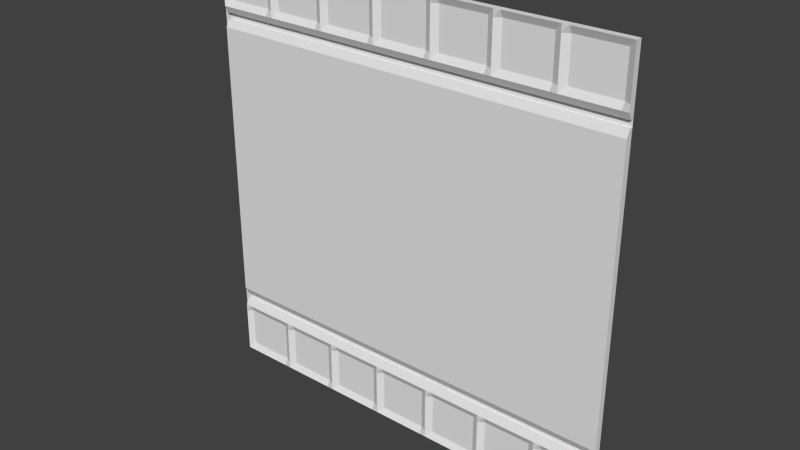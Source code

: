 # Source: flight1_1b.blend  (saved by Blender 2.76.0; exported with 4.5.12 LTS)
import bpy
from mathutils import Matrix  # noqa: F401  (used for matrix-valued properties, if any)

bpy.ops.wm.read_factory_settings(use_empty=True)
scene = bpy.context.scene
scene.name = 'Scene'

# ---- collections
col_collection_1 = bpy.data.collections.new('Collection 1'); scene.collection.children.link(col_collection_1)

# ---- materials (node trees are filled in below, after node groups)
mat_flight1_1 = bpy.data.materials.new('flight1_1')
mat_flight1_1.alpha_threshold = 0.0
mat_flight1_1.use_transparent_shadow = False
mat_flight1_1.roughness = 0.5

# ---- material node trees

# ---- world
world_world = bpy.data.worlds.new('World'); scene.world = world_world
world_world.color = (0.05088, 0.05088, 0.05088)
world_world.use_sun_shadow = False
world_world.sun_shadow_jitter_overblur = 0.0
world_world.cycles.sampling_method = 'MANUAL'
world_world.cycles.sample_map_resolution = 256

# ---- meshes
me_flight1_1_meshdata = bpy.data.meshes.new('flight1_1_meshdata')
me_flight1_1_meshdata.from_pydata([(1.28, 1.28, -1.28), (1.28, 1.28, -0.92), (-1.24, 1.28, -1.28), (-1.24, 1.28, -0.92), (1.28, 1.24, -1.28), (1.28, 1.26, -0.92), (-1.24, 1.26, -0.92), (-1.24, 1.24, -1.28), (1.28, 1.24, -0.96), (1.28, 1.26, -0.92), (-1.24, 1.24, -0.96), (-1.24, 1.26, -0.92), (1.28, 1.28, 0.8799), (1.28, 1.28, -0.88), (-1.24, 1.28, 0.8799), (-1.24, 1.28, -0.88), (1.28, 1.26, -0.88), (1.28, 1.26, 0.8799), (-1.24, 1.26, 0.8799), (-1.24, 1.26, -0.88), (1.28, 1.24, 0.8399), (1.28, 1.26, 0.8799), (-1.202, 1.24, 0.8399), (-1.24, 1.24, 0.8399), (-1.202, 1.26, 0.8799), (-1.24, 1.26, 0.8799), (-0.9179, 1.24, 0.8399), (-0.9179, 1.26, 0.8799), (1.242, 1.24, 0.8399), (1.242, 1.26, 0.8799), (0.9583, 1.24, 0.8399), (0.9583, 1.26, 0.8799), (0.9185, 1.24, 0.8399), (0.8787, 1.24, 0.8399), (0.9185, 1.26, 0.8799), (0.8787, 1.26, 0.8799), (-0.878, 1.24, 0.8399), (-0.878, 1.26, 0.8799), (-0.5579, 1.24, 0.8399), (-0.8381, 1.24, 0.8399), (-0.5579, 1.26, 0.8799), (-0.8381, 1.26, 0.8799), (-0.5175, 1.24, 0.8399), (-0.5175, 1.26, 0.8799), (0.1993, 1.24, 0.8399), (0.1604, 1.24, 0.8399), (0.1993, 1.26, 0.8799), (0.1604, 1.26, 0.8799), (0.5584, 1.24, 0.8399), (0.5195, 1.24, 0.8399), (0.5584, 1.26, 0.8799), (0.5195, 1.26, 0.8799), (-0.1598, 1.24, 0.8399), (-0.1987, 1.24, 0.8399), (-0.1598, 1.26, 0.8799), (-0.1987, 1.26, 0.8799), (-0.1209, 1.24, 0.8399), (-0.1209, 1.26, 0.8799), (0.2382, 1.24, 0.8399), (0.2382, 1.26, 0.8799), (0.5973, 1.24, 0.8399), (0.5973, 1.26, 0.8799), (-0.4771, 1.24, 0.8399), (-0.4771, 1.26, 0.8799), (1.28, 1.24, -0.84), (1.28, 1.24, 0.8399), (-1.24, 1.24, 0.8399), (-1.24, 1.24, -0.84), (-1.28, 1.28, -1.28), (1.28, 1.28, -1.28), (-1.28, 1.28, 1.28), (1.28, 1.28, 1.28), (-1.28, 1.28, 0.96), (1.28, 1.28, 0.96), (-1.28, 1.28, 0.8399), (1.28, 1.28, 0.8399), (-1.28, 1.28, -0.96), (1.28, 1.28, -0.96), (1.28, 1.28, -0.84), (-1.28, 1.28, -0.84), (1.28, 1.28, 0.8799), (1.28, 1.28, 0.9199), (-1.28, 1.28, 0.9199), (-1.28, 1.28, 0.8799), (-1.28, 1.28, -0.88), (-1.28, 1.28, -0.92), (1.28, 1.28, -0.92), (1.28, 1.28, -0.88), (-1.24, 1.28, -1.28), (-1.24, 1.28, 1.28), (-1.24, 1.28, 0.96), (-1.24, 1.28, 0.8399), (-1.24, 1.28, -0.96), (-1.24, 1.28, -0.84), (-1.24, 1.28, 0.8799), (-1.24, 1.28, 0.9199), (-1.24, 1.28, -0.92), (-1.24, 1.28, -0.88), (-1.202, 1.28, 1.28), (-1.202, 1.28, 0.8799), (-1.202, 1.28, 0.9199), (1.242, 1.28, 1.28), (1.242, 1.28, 0.8799), (1.242, 1.28, 0.9199), (0.9583, 1.28, 1.28), (0.9583, 1.28, 0.8799), (0.9583, 1.28, 0.9199), (0.8787, 1.28, 1.28), (0.8787, 1.28, 0.8799), (0.8787, 1.28, 0.9199), (-0.9179, 1.28, 1.28), (-0.9179, 1.28, 0.8799), (-0.9179, 1.28, 0.9199), (-0.8381, 1.28, 1.28), (-0.8381, 1.28, 0.8799), (-0.8381, 1.28, 0.9199), (-0.5579, 1.28, 1.28), (-0.5579, 1.28, 0.8799), (-0.5579, 1.28, 0.9199), (0.1604, 1.28, 1.28), (0.1604, 1.28, 0.8799), (0.1604, 1.28, 0.9199), (0.5195, 1.28, 1.28), (0.5195, 1.28, 0.8799), (0.5195, 1.28, 0.9199), (-0.1987, 1.28, 1.28), (-0.1987, 1.28, 0.8799), (-0.1987, 1.28, 0.9199), (-0.1209, 1.28, 1.28), (-0.1209, 1.28, 0.8799), (-0.1209, 1.28, 0.9199), (0.2382, 1.28, 1.28), (0.2382, 1.28, 0.8799), (0.2382, 1.28, 0.9199), (0.5973, 1.28, 1.28), (0.5973, 1.28, 0.8799), (0.5973, 1.28, 0.9199), (-0.4771, 1.28, 1.28), (-0.4771, 1.28, 0.8799), (-0.4771, 1.28, 0.9199), (1.28, 1.28, 1.239), (-1.28, 1.28, 1.239), (-1.24, 1.28, 1.239), (-1.28, 1.28, 0.9985), (1.28, 1.28, 0.9985), (-1.24, 1.28, 0.9985), (0.9185, 1.28, 1.28), (0.9185, 1.28, 0.8799), (0.9185, 1.28, 0.9199), (0.5584, 1.28, 1.28), (0.5584, 1.28, 0.8799), (0.5584, 1.28, 0.9199), (0.1993, 1.28, 1.28), (0.1993, 1.28, 0.8799), (0.1993, 1.28, 0.9199), (-0.1598, 1.28, 1.28), (-0.1598, 1.28, 0.8799), (-0.1598, 1.28, 0.9199), (-0.5175, 1.28, 1.28), (-0.5175, 1.28, 0.8799), (-0.5175, 1.28, 0.9199), (-0.878, 1.28, 1.28), (-0.878, 1.28, 0.8799), (-0.878, 1.28, 0.9199), (-1.28, 1.28, -1.001), (1.28, 1.28, -1.001), (-1.24, 1.28, -1.001), (-1.28, 1.28, -1.241), (1.28, 1.28, -1.241), (-1.24, 1.28, -1.241), (1.242, 1.24, -1.28), (1.28, 1.24, -1.28), (1.28, 1.24, 1.239), (1.28, 1.24, 1.28), (1.28, 1.26, 0.9199), (1.28, 1.24, 0.96), (1.28, 1.24, -0.84), (1.28, 1.24, 0.8399), (1.28, 1.24, -1.001), (1.28, 1.24, -0.96), (1.28, 1.26, -0.88), (1.28, 1.26, 0.8799), (1.28, 1.26, -0.92), (-1.202, 1.24, 1.28), (-1.24, 1.24, 1.28), (-1.202, 1.24, 0.96), (-1.24, 1.24, 0.96), (-1.24, 1.24, 0.8399), (-1.202, 1.24, -0.96), (-1.24, 1.24, -0.96), (-1.24, 1.24, -0.84), (-1.24, 1.26, 0.8799), (-1.202, 1.26, 0.9199), (-1.24, 1.26, 0.9199), (-1.24, 1.26, -0.92), (-1.24, 1.26, -0.88), (-1.24, 1.24, -1.001), (-1.24, 1.24, 1.239), (-1.24, 1.24, -1.28), (-1.202, 1.24, -1.28), (-0.9179, 1.24, 1.28), (-0.9179, 1.24, 0.96), (-0.9179, 1.24, -0.96), (-0.9179, 1.26, 0.9199), (-1.202, 1.26, -1.001), (-1.202, 1.26, 1.239), (0.9583, 1.24, -1.28), (1.242, 1.24, 1.28), (1.242, 1.24, 0.96), (1.242, 1.24, -0.96), (1.242, 1.26, 0.9199), (1.242, 1.26, -1.001), (1.242, 1.26, 1.239), (0.9583, 1.24, 1.28), (0.9583, 1.24, 0.96), (0.9583, 1.24, -0.96), (0.9583, 1.26, 0.9199), (0.9185, 1.24, -1.28), (0.9583, 1.26, 1.239), (0.9583, 1.26, -1.001), (0.9185, 1.24, 1.28), (0.8787, 1.24, 1.28), (0.9185, 1.24, 0.96), (0.8787, 1.24, 0.96), (0.9185, 1.24, -0.96), (0.8787, 1.24, -0.96), (0.9185, 1.26, 0.9199), (0.8787, 1.26, 0.9199), (0.5973, 1.24, -1.28), (0.8787, 1.24, -1.28), (0.8787, 1.26, -1.001), (0.8787, 1.26, 1.239), (-0.878, 1.24, 1.28), (-0.878, 1.24, 0.96), (-0.878, 1.24, -0.96), (-0.878, 1.26, 0.9199), (-0.9179, 1.24, -1.28), (-0.9179, 1.26, 1.239), (-0.9179, 1.26, -1.001), (-0.878, 1.24, -1.28), (-0.8381, 1.24, -1.28), (-0.5579, 1.24, 1.28), (-0.8381, 1.24, 1.28), (-0.5579, 1.24, 0.96), (-0.8381, 1.24, 0.96), (-0.5579, 1.24, -0.96), (-0.8381, 1.24, -0.96), (-0.5579, 1.26, 0.9199), (-0.8381, 1.26, 0.9199), (-0.8381, 1.26, 1.239), (-0.8381, 1.26, -1.001), (-0.5579, 1.24, -1.28), (-0.5175, 1.24, 1.28), (-0.5175, 1.24, 0.96), (-0.5175, 1.24, -0.96), (-0.5175, 1.26, 0.9199), (-0.5579, 1.26, 1.239), (-0.5579, 1.26, -1.001), (-0.1209, 1.24, -1.28), (0.1604, 1.24, -1.28), (0.1993, 1.24, 1.28), (0.1604, 1.24, 1.28), (0.1993, 1.24, 0.96), (0.1604, 1.24, 0.96), (0.1993, 1.24, -0.96), (0.1604, 1.24, -0.96), (0.1993, 1.26, 0.9199), (0.1604, 1.26, 0.9199), (0.1604, 1.26, 1.239), (0.1604, 1.26, -1.001), (0.2382, 1.24, -1.28), (0.5195, 1.24, -1.28), (0.5584, 1.24, 1.28), (0.5195, 1.24, 1.28), (0.5584, 1.24, 0.96), (0.5195, 1.24, 0.96), (0.5584, 1.24, -0.96), (0.5195, 1.24, -0.96), (0.5584, 1.26, 0.9199), (0.5195, 1.26, 0.9199), (0.5195, 1.26, 1.239), (0.5195, 1.26, -1.001), (-0.1598, 1.24, 1.28), (-0.1987, 1.24, 1.28), (-0.1598, 1.24, 0.96), (-0.1987, 1.24, 0.96), (-0.1598, 1.24, -0.96), (-0.1987, 1.24, -0.96), (-0.1598, 1.26, 0.9199), (-0.1987, 1.26, 0.9199), (-0.4771, 1.24, -1.28), (-0.1987, 1.24, -1.28), (-0.1987, 1.26, -1.001), (-0.1987, 1.26, 1.239), (-0.1598, 1.24, -1.28), (-0.1209, 1.24, 1.28), (-0.1209, 1.24, 0.96), (-0.1209, 1.24, -0.96), (-0.1209, 1.26, 0.9199), (-0.1209, 1.26, -1.001), (-0.1209, 1.26, 1.239), (0.2382, 1.24, 1.28), (0.2382, 1.24, 0.96), (0.2382, 1.24, -0.96), (0.2382, 1.26, 0.9199), (0.1993, 1.24, -1.28), (0.2382, 1.26, -1.001), (0.2382, 1.26, 1.239), (0.5584, 1.24, -1.28), (0.5973, 1.24, 1.28), (0.5973, 1.24, 0.96), (0.5973, 1.24, -0.96), (0.5973, 1.26, 0.9199), (0.5973, 1.26, 1.239), (0.5973, 1.26, -1.001), (-0.4771, 1.24, 1.28), (-0.4771, 1.24, 0.96), (-0.4771, 1.24, -0.96), (-0.4771, 1.26, 0.9199), (-0.5175, 1.24, -1.28), (-0.4771, 1.26, 1.239), (-0.4771, 1.26, -1.001), (1.28, 1.24, 0.9985), (-1.24, 1.24, 0.9985), (-1.202, 1.26, 0.9985), (1.242, 1.26, 0.9985), (0.9583, 1.26, 0.9985), (0.8787, 1.26, 0.9985), (-0.9179, 1.26, 0.9985), (-0.8381, 1.26, 0.9985), (-0.5579, 1.26, 0.9985), (0.1604, 1.26, 0.9985), (0.5195, 1.26, 0.9985), (-0.1987, 1.26, 0.9985), (-0.1209, 1.26, 0.9985), (0.2382, 1.26, 0.9985), (0.5973, 1.26, 0.9985), (-0.4771, 1.26, 0.9985), (-0.5175, 1.24, 1.239), (0.5584, 1.24, 1.239), (0.1993, 1.24, 1.239), (-0.1598, 1.24, 1.239), (-0.878, 1.24, 1.239), (0.9185, 1.24, 1.239), (0.9185, 1.24, 0.9985), (-0.878, 1.24, 0.9985), (-0.1598, 1.24, 0.9985), (0.1993, 1.24, 0.9985), (0.5584, 1.24, 0.9985), (-0.5175, 1.24, 0.9985), (0.9185, 1.24, -1.001), (0.5584, 1.24, -1.001), (0.1993, 1.24, -1.001), (-0.1598, 1.24, -1.001), (-0.5175, 1.24, -1.001), (-0.878, 1.24, -1.001), (1.28, 1.24, -1.241), (-1.24, 1.24, -1.241), (-1.202, 1.26, -1.241), (1.242, 1.26, -1.241), (0.9583, 1.26, -1.241), (0.8787, 1.26, -1.241), (-0.9179, 1.26, -1.241), (-0.8381, 1.26, -1.241), (-0.5579, 1.26, -1.241), (0.1604, 1.26, -1.241), (0.5195, 1.26, -1.241), (-0.1987, 1.26, -1.241), (-0.1209, 1.26, -1.241), (0.2382, 1.26, -1.241), (0.5973, 1.26, -1.241), (-0.4771, 1.26, -1.241), (0.9185, 1.24, -1.241), (0.5584, 1.24, -1.241), (0.1993, 1.24, -1.241), (-0.1598, 1.24, -1.241), (-0.5175, 1.24, -1.241), (-0.878, 1.24, -1.241)], [], [(3, 6, 5), (9, 11, 10), (13, 16, 15), (16, 19, 15), (28, 20, 21, 29, 31, 34, 35, 61, 50, 51, 59, 46, 47, 57, 54, 55, 63, 43, 40, 41, 37, 27, 24, 25, 23, 22, 26, 36, 39, 38, 42, 62, 53, 52, 56, 45, 44, 58, 49, 48, 60, 33, 32, 30), (76, 92, 96, 85), (136, 109, 148, 106, 103, 81, 174, 210, 216, 226, 227, 312, 278, 279, 304, 266, 267, 298, 288, 289, 318, 255, 247, 248, 235, 203, 192, 193, 95, 100, 112, 163, 115, 118, 160, 139, 127, 157, 130, 121, 154, 133, 124, 151), (74, 91, 94, 83), (84, 97, 93, 79), (164, 166, 92, 76), (79, 93, 91, 74), (82, 95, 90, 72), (141, 142, 89, 70), (77, 86, 182, 179), (75, 80, 181, 177), (143, 145, 142, 141), (87, 78, 176, 180), (72, 90, 145, 143), (165, 77, 179, 178), (78, 75, 177, 176), (142, 145, 323, 197), (81, 73, 175, 174), (166, 169, 357, 196), (144, 140, 172, 322), (168, 165, 178, 356), (140, 71, 173, 172), (169, 88, 198, 357), (69, 168, 356, 171), (89, 142, 197, 184), (90, 95, 193, 186), (91, 93, 190, 187), (92, 166, 196, 189), (93, 97, 195, 190), (94, 91, 187, 191), (145, 90, 186, 323), (96, 92, 189, 194), (73, 144, 322, 175), (86, 87, 97, 84, 85, 96), (167, 169, 166, 164), (161, 110, 98, 89, 184, 183, 200, 232, 242, 241, 252, 315, 283, 282, 295, 261, 260, 301, 273, 272, 309, 221, 220, 213, 207, 173, 71, 101, 104, 146, 107, 134, 149, 122, 131, 152, 119, 128, 155, 125, 137, 158, 116, 113), (68, 88, 169, 167), (212, 172, 173, 207), (210, 174, 175, 208), (211, 178, 179, 209), (196, 204, 188, 189), (193, 192, 185, 186), (197, 205, 183, 184), (219, 211, 209, 215), (216, 210, 208, 214), (218, 212, 207, 213), (343, 218, 213, 220), (226, 216, 214, 222), (350, 219, 215, 224), (195, 180, 190), (314, 230, 225, 311), (312, 227, 223, 310), (313, 231, 221, 309), (205, 237, 200, 183), (192, 203, 201, 185), (204, 238, 202, 188), (342, 249, 242, 232), (235, 248, 244, 233), (355, 250, 246, 234), (249, 256, 241, 242), (248, 247, 243, 244), (250, 257, 245, 246), (300, 268, 261, 295), (298, 267, 263, 296), (299, 269, 265, 297), (307, 280, 273, 301), (304, 279, 275, 302), (306, 281, 277, 303), (321, 292, 287, 317), (318, 289, 285, 316), (320, 293, 283, 315), (353, 299, 297, 286), (288, 298, 296, 284), (341, 300, 295, 282), (352, 306, 303, 264), (266, 304, 302, 262), (340, 307, 301, 260), (339, 313, 309, 272), (278, 312, 310, 274), (351, 314, 311, 276), (338, 320, 315, 252), (255, 318, 316, 253), (354, 321, 317, 254), (349, 337, 320, 338), (348, 336, 313, 339), (347, 335, 307, 340), (346, 334, 300, 341), (337, 333, 293, 320), (335, 332, 280, 307), (334, 331, 268, 300), (329, 330, 256, 249), (345, 329, 249, 342), (324, 328, 237, 205), (336, 327, 231, 313), (344, 326, 218, 343), (326, 325, 212, 218), (323, 324, 205, 197), (325, 322, 172, 212), (208, 175, 322, 325), (186, 185, 324, 323), (214, 208, 325, 326), (222, 214, 326, 344), (310, 223, 327, 336), (185, 201, 328, 324), (233, 244, 329, 345), (244, 243, 330, 329), (296, 263, 331, 334), (302, 275, 332, 335), (316, 285, 333, 337), (284, 296, 334, 346), (262, 302, 335, 347), (274, 310, 336, 348), (253, 316, 337, 349), (223, 222, 344, 327), (327, 344, 343, 231), (180, 176, 190), (230, 350, 224, 225), (227, 226, 222, 223), (231, 343, 220, 221), (275, 274, 348, 332), (332, 348, 339, 280), (281, 351, 276, 277), (279, 278, 274, 275), (280, 339, 272, 273), (263, 262, 347, 331), (331, 347, 340, 268), (268, 340, 260, 261), (267, 266, 262, 263), (269, 352, 264, 265), (285, 284, 346, 333), (333, 346, 341, 293), (293, 341, 282, 283), (289, 288, 284, 285), (292, 353, 286, 287), (243, 253, 349, 330), (330, 349, 338, 256), (257, 354, 254, 245), (247, 255, 253, 243), (256, 338, 252, 241), (201, 233, 345, 328), (328, 345, 342, 237), (238, 355, 234, 202), (203, 235, 233, 201), (237, 342, 232, 200), (362, 377, 355, 238), (364, 376, 354, 257), (367, 375, 353, 292), (365, 374, 352, 269), (366, 373, 351, 281), (361, 372, 350, 230), (376, 371, 321, 354), (373, 370, 314, 351), (374, 369, 306, 352), (375, 368, 299, 353), (371, 367, 292, 321), (369, 366, 281, 306), (368, 365, 269, 299), (363, 364, 257, 250), (377, 363, 250, 355), (358, 362, 238, 204), (370, 361, 230, 314), (372, 360, 219, 350), (360, 359, 211, 219), (357, 358, 204, 196), (359, 356, 178, 211), (170, 171, 356, 359), (198, 199, 358, 357), (206, 170, 359, 360), (217, 206, 360, 372), (228, 229, 361, 370), (199, 236, 362, 358), (239, 240, 363, 377), (240, 251, 364, 363), (258, 259, 365, 368), (270, 271, 366, 369), (290, 291, 367, 371), (294, 258, 368, 375), (305, 270, 369, 374), (308, 228, 370, 373), (319, 290, 371, 376), (229, 217, 372, 361), (271, 308, 373, 366), (259, 305, 374, 365), (291, 294, 375, 367), (251, 319, 376, 364), (236, 239, 377, 362), (67, 64, 65), (66, 67, 65), (18, 17, 12), (14, 18, 12), (102, 80, 81, 103, 106, 148, 109, 136, 151, 124, 133, 154, 121, 130, 157, 127, 139, 160, 118, 115, 163, 112, 100, 95, 82, 83, 94, 99, 111, 162, 114, 117, 159, 138, 126, 156, 129, 120, 153, 132, 123, 150, 135, 108, 147, 105), (4, 7, 0), (1, 3, 5), (8, 9, 10), (7, 2, 0)])
_uv = me_flight1_1_meshdata.uv_layers.new(name='UVMap')
_uv.uv.foreach_set('vector', [0.01566, 0.1406, 0.01566, 0.1406, 1.0, 0.1406, 1.0, 0.1406, 0.01566, 0.1406, 0.01566, 0.125, 1.0, 0.1562, 1.0, 0.1562, 0.01566, 0.1562, 1.0, 0.1562, 0.01566, 0.1562, 0.01566, 0.1562, 0.985, 0.8281, 1.0, 0.8281, 1.0, 0.8437, 0.985, 0.8437, 0.8743, 0.8437, 0.8588, 0.8437, 0.8432, 0.8437, 0.7333, 0.8437, 0.7181, 0.8437, 0.7029, 0.8437, 0.5931, 0.8437, 0.5779, 0.8437, 0.5627, 0.8437, 0.4528, 0.8437, 0.4376, 0.8437, 0.4224, 0.8437, 0.3136, 0.8437, 0.2979, 0.8437, 0.2821, 0.8437, 0.1726, 0.8437, 0.157, 0.8437, 0.1415, 0.8437, 0.03065, 0.8437, 0.01566, 0.8437, 0.01566, 0.8281, 0.03065, 0.8281, 0.1415, 0.8281, 0.157, 0.8281, 0.1726, 0.8281, 0.2821, 0.8281, 0.2979, 0.8281, 0.3136, 0.8281, 0.4224, 0.8281, 0.4376, 0.8281, 0.4528, 0.8281, 0.5627, 0.8281, 0.5779, 0.8281, 0.593, 0.8281, 0.7029, 0.8281, 0.7181, 0.8281, 0.7333, 0.8281, 0.8432, 0.8281, 0.8588, 0.8281, 0.8743, 0.8281, 0.0, 0.125, 0.01566, 0.125, 0.01566, 0.1406, 0.0, 0.1406, 0.7333, 0.8594, 0.8432, 0.8594, 0.8588, 0.8594, 0.8743, 0.8594, 0.985, 0.8594, 1.0, 0.8594, 1.0, 0.8594, 0.985, 0.8594, 0.8743, 0.8594, 0.8588, 0.8594, 0.8432, 0.8594, 0.7333, 0.8594, 0.7181, 0.8594, 0.7029, 0.8594, 0.5931, 0.8594, 0.5779, 0.8594, 0.5627, 0.8594, 0.4528, 0.8594, 0.4376, 0.8594, 0.4224, 0.8594, 0.3136, 0.8594, 0.2979, 0.8594, 0.2821, 0.8594, 0.1726, 0.8594, 0.157, 0.8594, 0.1415, 0.8594, 0.03065, 0.8594, 0.01566, 0.8594, 0.01566, 0.8594, 0.03065, 0.8594, 0.1415, 0.8594, 0.157, 0.8594, 0.1726, 0.8594, 0.2821, 0.8594, 0.2979, 0.8594, 0.3136, 0.8594, 0.4224, 0.8594, 0.4376, 0.8594, 0.4528, 0.8594, 0.5627, 0.8594, 0.5779, 0.8594, 0.5931, 0.8594, 0.7029, 0.8594, 0.7181, 0.8594, 0.0, 0.8281, 0.01566, 0.8281, 0.01566, 0.8437, 0.0, 0.8437, 0.0, 0.1562, 0.01566, 0.1562, 0.01566, 0.1719, 0.0, 0.1719, 0.0, 0.109, 0.01566, 0.109, 0.01566, 0.125, 0.0, 0.125, 0.0, 0.1719, 0.01566, 0.1719, 0.01566, 0.8281, 0.0, 0.8281, 0.0, 0.8594, 0.01566, 0.8594, 0.01566, 0.875, 0.0, 0.875, 0.0, 0.9838, 0.01566, 0.9838, 0.01566, 1.0, 0.0, 1.0, 0.0, 0.0, 0.0, 0.0, 0.0, 0.0, 0.0, 0.0, 0.0, 0.0, 0.0, 0.0, 0.0, 0.0, 0.0, 0.0, 0.0, 0.89, 0.01566, 0.89, 0.01566, 0.9838, 0.0, 0.9838, 0.0, 0.0, 0.0, 0.0, 0.0, 0.0, 0.0, 0.0, 0.0, 0.875, 0.01566, 0.875, 0.01566, 0.89, 0.0, 0.89, 0.0, 0.0, 0.0, 0.0, 0.0, 0.0, 0.0, 0.0, 0.0, 0.0, 0.0, 0.0, 0.0, 0.0, 0.0, 0.0, 0.01566, 0.9838, 0.01566, 0.89, 0.01566, 0.89, 0.01566, 0.9838, 0.0, 0.0, 0.0, 0.0, 0.0, 0.0, 0.0, 0.0, 0.01566, 0.109, 0.01566, 0.01522, 0.01566, 0.01522, 0.01566, 0.109, 0.0, 0.0, 0.0, 0.0, 0.0, 0.0, 0.0, 0.0, 0.0, 0.0, 0.0, 0.0, 0.0, 0.0, 0.0, 0.0, 0.0, 0.0, 0.0, 0.0, 0.0, 0.0, 0.0, 0.0, 0.01566, 0.01522, 0.01566, 0.0, 0.01566, 0.0, 0.01566, 0.01522, 0.0, 0.0, 0.0, 0.0, 0.0, 0.0, 0.0, 0.0, 0.01566, 1.0, 0.01566, 0.9838, 0.01566, 0.9838, 0.01566, 1.0, 0.01566, 0.875, 0.01566, 0.8594, 0.01566, 0.8594, 0.01566, 0.875, 0.01371, 0.8281, 0.01371, 0.1719, 0.01371, 0.1719, 0.01371, 0.8281, 0.01566, 0.125, 0.01566, 0.109, 0.01566, 0.109, 0.01566, 0.125, 0.01566, 0.1719, 0.01566, 0.1562, 0.01566, 0.1562, 0.01566, 0.1719, 0.01566, 0.8437, 0.01566, 0.8281, 0.01566, 0.8281, 0.01566, 0.8437, 0.01566, 0.89, 0.01566, 0.875, 0.01566, 0.875, 0.01566, 0.89, 0.01566, 0.1406, 0.01566, 0.125, 0.01566, 0.125, 0.01566, 0.1406, 0.0, 0.0, 0.0, 0.0, 0.0, 0.0, 0.0, 0.0, 1.0, 0.1406, 1.0, 0.1562, 0.01566, 0.1562, 0.0, 0.1562, 0.0, 0.1406, 0.01566, 0.1406, 0.0, 0.01522, 0.01566, 0.01522, 0.01566, 0.109, 0.0, 0.109, 0.0, 0.0, 0.0, 0.0, 0.0, 0.0, 0.0, 0.0, 0.0, 0.0, 0.0, 0.0, 0.0, 0.0, 0.0, 0.0, 0.0, 0.0, 0.0, 0.0, 0.0, 0.0, 0.0, 0.0, 0.0, 0.0, 0.0, 0.0, 0.0, 0.0, 0.0, 0.0, 0.0, 0.0, 0.0, 0.0, 0.0, 0.0, 0.0, 0.0, 0.0, 0.0, 0.0, 0.0, 0.0, 0.0, 0.0, 0.0, 0.0, 0.0, 0.0, 0.0, 0.0, 0.0, 0.0, 0.0, 0.0, 0.0, 0.0, 0.0, 0.0, 0.0, 0.0, 0.0, 0.0, 0.0, 0.0, 0.0, 0.0, 0.0, 0.0, 0.0, 0.0, 0.0, 0.0, 0.0, 0.0, 0.0, 0.0, 0.0, 0.0, 0.0, 0.0, 0.0, 0.0, 0.0, 0.0, 0.0, 0.0, 0.0, 0.01566, 0.0, 0.01566, 0.01522, 0.0, 0.01522, 0.985, 0.9838, 1.0, 0.9838, 1.0, 1.0, 0.985, 1.0, 0.985, 0.8594, 1.0, 0.8594, 1.0, 0.875, 0.985, 0.875, 0.985, 0.109, 1.0, 0.109, 1.0, 0.125, 0.985, 0.125, 0.01566, 0.109, 0.03065, 0.109, 0.03065, 0.125, 0.01566, 0.125, 0.01566, 0.8594, 0.03065, 0.8594, 0.03065, 0.875, 0.01566, 0.875, 0.01566, 0.9838, 0.03065, 0.9838, 0.03065, 1.0, 0.01566, 1.0, 0.8743, 0.109, 0.985, 0.109, 0.985, 0.125, 0.8743, 0.125, 0.8743, 0.8594, 0.985, 0.8594, 0.985, 0.875, 0.8743, 0.875, 0.8743, 0.9838, 0.985, 0.9838, 0.985, 1.0, 0.8743, 1.0, 0.8588, 0.9838, 0.8743, 0.9838, 0.8743, 1.0, 0.8588, 1.0, 0.8588, 0.8594, 0.8743, 0.8594, 0.8743, 0.875, 0.8588, 0.875, 0.8588, 0.109, 0.8743, 0.109, 0.8743, 0.125, 0.8588, 0.125, 0.01566, 0.1562, 1.0, 0.1562, 0.01566, 0.1719, 0.7333, 0.109, 0.8432, 0.109, 0.8432, 0.125, 0.7333, 0.125, 0.7333, 0.8594, 0.8432, 0.8594, 0.8432, 0.875, 0.7333, 0.875, 0.7333, 0.9838, 0.8432, 0.9838, 0.8432, 1.0, 0.7333, 1.0, 0.03065, 0.9838, 0.1415, 0.9838, 0.1415, 1.0, 0.03065, 1.0, 0.03065, 0.8594, 0.1415, 0.8594, 0.1415, 0.875, 0.03065, 0.875, 0.03065, 0.109, 0.1415, 0.109, 0.1415, 0.125, 0.03065, 0.125, 0.157, 0.9838, 0.1726, 0.9838, 0.1726, 1.0, 0.157, 1.0, 0.157, 0.8594, 0.1726, 0.8594, 0.1726, 0.875, 0.157, 0.875, 0.157, 0.109, 0.1726, 0.109, 0.1726, 0.125, 0.157, 0.125, 0.1726, 0.9838, 0.2821, 0.9838, 0.2821, 1.0, 0.1726, 1.0, 0.1726, 0.8594, 0.2821, 0.8594, 0.2821, 0.875, 0.1726, 0.875, 0.1726, 0.109, 0.2821, 0.109, 0.2821, 0.125, 0.1726, 0.125, 0.4528, 0.9838, 0.5627, 0.9838, 0.5627, 1.0, 0.4528, 1.0, 0.4528, 0.8594, 0.5627, 0.8594, 0.5627, 0.875, 0.4528, 0.875, 0.4528, 0.109, 0.5627, 0.109, 0.5627, 0.125, 0.4528, 0.125, 0.5931, 0.9838, 0.7029, 0.9838, 0.7029, 1.0, 0.5931, 1.0, 0.5931, 0.8594, 0.7029, 0.8594, 0.7029, 0.875, 0.5931, 0.875, 0.593, 0.109, 0.7029, 0.109, 0.7029, 0.125, 0.5931, 0.125, 0.3136, 0.109, 0.4224, 0.109, 0.4224, 0.125, 0.3136, 0.125, 0.3136, 0.8594, 0.4224, 0.8594, 0.4224, 0.875, 0.3136, 0.875, 0.3136, 0.9838, 0.4224, 0.9838, 0.4224, 1.0, 0.3136, 1.0, 0.4376, 0.109, 0.4528, 0.109, 0.4528, 0.125, 0.4376, 0.125, 0.4376, 0.8594, 0.4528, 0.8594, 0.4528, 0.875, 0.4376, 0.875, 0.4376, 0.9838, 0.4528, 0.9838, 0.4528, 1.0, 0.4376, 1.0, 0.5779, 0.109, 0.593, 0.109, 0.5931, 0.125, 0.5779, 0.125, 0.5779, 0.8594, 0.5931, 0.8594, 0.5931, 0.875, 0.5779, 0.875, 0.5779, 0.9838, 0.5931, 0.9838, 0.5931, 1.0, 0.5779, 1.0, 0.7181, 0.9838, 0.7333, 0.9838, 0.7333, 1.0, 0.7181, 1.0, 0.7181, 0.8594, 0.7333, 0.8594, 0.7333, 0.875, 0.7181, 0.875, 0.7181, 0.109, 0.7333, 0.109, 0.7333, 0.125, 0.7181, 0.125, 0.2979, 0.9838, 0.3136, 0.9838, 0.3136, 1.0, 0.2979, 1.0, 0.2979, 0.8594, 0.3136, 0.8594, 0.3136, 0.875, 0.2979, 0.875, 0.2979, 0.109, 0.3136, 0.109, 0.3136, 0.125, 0.2979, 0.125, 0.2979, 0.89, 0.3136, 0.89, 0.3136, 0.9838, 0.2979, 0.9838, 0.7181, 0.89, 0.7333, 0.89, 0.7333, 0.9838, 0.7181, 0.9838, 0.5779, 0.89, 0.5931, 0.89, 0.5931, 0.9838, 0.5779, 0.9838, 0.4376, 0.89, 0.4528, 0.89, 0.4528, 0.9838, 0.4376, 0.9838, 0.3136, 0.89, 0.4224, 0.89, 0.4224, 0.9838, 0.3136, 0.9838, 0.5931, 0.89, 0.7029, 0.89, 0.7029, 0.9838, 0.5931, 0.9838, 0.4528, 0.89, 0.5627, 0.89, 0.5627, 0.9838, 0.4528, 0.9838, 0.1726, 0.89, 0.2821, 0.89, 0.2821, 0.9838, 0.1726, 0.9838, 0.157, 0.89, 0.1726, 0.89, 0.1726, 0.9838, 0.157, 0.9838, 0.03065, 0.89, 0.1415, 0.89, 0.1415, 0.9838, 0.03065, 0.9838, 0.7333, 0.89, 0.8432, 0.89, 0.8432, 0.9838, 0.7333, 0.9838, 0.8588, 0.89, 0.8743, 0.89, 0.8743, 0.9838, 0.8588, 0.9838, 0.8743, 0.89, 0.985, 0.89, 0.985, 0.9838, 0.8743, 0.9838, 0.01566, 0.89, 0.03065, 0.89, 0.03065, 0.9838, 0.01566, 0.9838, 0.985, 0.89, 1.0, 0.89, 1.0, 0.9838, 0.985, 0.9838, 0.985, 0.875, 1.0, 0.875, 1.0, 0.89, 0.985, 0.89, 0.01566, 0.875, 0.03065, 0.875, 0.03065, 0.89, 0.01566, 0.89, 0.8743, 0.875, 0.985, 0.875, 0.985, 0.89, 0.8743, 0.89, 0.8588, 0.875, 0.8743, 0.875, 0.8743, 0.89, 0.8588, 0.89, 0.7333, 0.875, 0.8432, 0.875, 0.8432, 0.89, 0.7333, 0.89, 0.03065, 0.875, 0.1415, 0.875, 0.1415, 0.89, 0.03065, 0.89, 0.157, 0.875, 0.1726, 0.875, 0.1726, 0.89, 0.157, 0.89, 0.1726, 0.875, 0.2821, 0.875, 0.2821, 0.89, 0.1726, 0.89, 0.4528, 0.875, 0.5627, 0.875, 0.5627, 0.89, 0.4528, 0.89, 0.5931, 0.875, 0.7029, 0.875, 0.7029, 0.89, 0.5931, 0.89, 0.3136, 0.875, 0.4224, 0.875, 0.4224, 0.89, 0.3136, 0.89, 0.4376, 0.875, 0.4528, 0.875, 0.4528, 0.89, 0.4376, 0.89, 0.5779, 0.875, 0.5931, 0.875, 0.5931, 0.89, 0.5779, 0.89, 0.7181, 0.875, 0.7333, 0.875, 0.7333, 0.89, 0.7181, 0.89, 0.2979, 0.875, 0.3136, 0.875, 0.3136, 0.89, 0.2979, 0.89, 0.8432, 0.875, 0.8588, 0.875, 0.8588, 0.89, 0.8432, 0.89, 0.8432, 0.89, 0.8588, 0.89, 0.8588, 0.9838, 0.8432, 0.9838, 1.0, 0.1562, 1.0, 0.1719, 0.01566, 0.1719, 0.8432, 0.109, 0.8588, 0.109, 0.8588, 0.125, 0.8432, 0.125, 0.8432, 0.8594, 0.8588, 0.8594, 0.8588, 0.875, 0.8432, 0.875, 0.8432, 0.9838, 0.8588, 0.9838, 0.8588, 1.0, 0.8432, 1.0, 0.7029, 0.875, 0.7181, 0.875, 0.7181, 0.89, 0.7029, 0.89, 0.7029, 0.89, 0.7181, 0.89, 0.7181, 0.9838, 0.7029, 0.9838, 0.7029, 0.109, 0.7181, 0.109, 0.7181, 0.125, 0.7029, 0.125, 0.7029, 0.8594, 0.7181, 0.8594, 0.7181, 0.875, 0.7029, 0.875, 0.7029, 0.9838, 0.7181, 0.9838, 0.7181, 1.0, 0.7029, 1.0, 0.5627, 0.875, 0.5779, 0.875, 0.5779, 0.89, 0.5627, 0.89, 0.5627, 0.89, 0.5779, 0.89, 0.5779, 0.9838, 0.5627, 0.9838, 0.5627, 0.9838, 0.5779, 0.9838, 0.5779, 1.0, 0.5627, 1.0, 0.5627, 0.8594, 0.5779, 0.8594, 0.5779, 0.875, 0.5627, 0.875, 0.5627, 0.109, 0.5779, 0.109, 0.5779, 0.125, 0.5627, 0.125, 0.4224, 0.875, 0.4376, 0.875, 0.4376, 0.89, 0.4224, 0.89, 0.4224, 0.89, 0.4376, 0.89, 0.4376, 0.9838, 0.4224, 0.9838, 0.4224, 0.9838, 0.4376, 0.9838, 0.4376, 1.0, 0.4224, 1.0, 0.4224, 0.8594, 0.4376, 0.8594, 0.4376, 0.875, 0.4224, 0.875, 0.4224, 0.109, 0.4376, 0.109, 0.4376, 0.125, 0.4224, 0.125, 0.2821, 0.875, 0.2979, 0.875, 0.2979, 0.89, 0.2821, 0.89, 0.2821, 0.89, 0.2979, 0.89, 0.2979, 0.9838, 0.2821, 0.9838, 0.2821, 0.109, 0.2979, 0.109, 0.2979, 0.125, 0.2821, 0.125, 0.2821, 0.8594, 0.2979, 0.8594, 0.2979, 0.875, 0.2821, 0.875, 0.2821, 0.9838, 0.2979, 0.9838, 0.2979, 1.0, 0.2821, 1.0, 0.1415, 0.875, 0.157, 0.875, 0.157, 0.89, 0.1415, 0.89, 0.1415, 0.89, 0.157, 0.89, 0.157, 0.9838, 0.1415, 0.9838, 0.1415, 0.109, 0.157, 0.109, 0.157, 0.125, 0.1415, 0.125, 0.1415, 0.8594, 0.157, 0.8594, 0.157, 0.875, 0.1415, 0.875, 0.1415, 0.9838, 0.157, 0.9838, 0.157, 1.0, 0.1415, 1.0, 0.1415, 0.01522, 0.157, 0.01522, 0.157, 0.109, 0.1415, 0.109, 0.2821, 0.01522, 0.2979, 0.01522, 0.2979, 0.109, 0.2821, 0.109, 0.4224, 0.01522, 0.4376, 0.01522, 0.4376, 0.109, 0.4224, 0.109, 0.5627, 0.01522, 0.5779, 0.01522, 0.5779, 0.109, 0.5627, 0.109, 0.7029, 0.01522, 0.7181, 0.01522, 0.7181, 0.109, 0.7029, 0.109, 0.8432, 0.01522, 0.8588, 0.01522, 0.8588, 0.109, 0.8432, 0.109, 0.2979, 0.01522, 0.3136, 0.01522, 0.3136, 0.109, 0.2979, 0.109, 0.7181, 0.01522, 0.7333, 0.01522, 0.7333, 0.109, 0.7181, 0.109, 0.5779, 0.01522, 0.593, 0.01522, 0.593, 0.109, 0.5779, 0.109, 0.4376, 0.01522, 0.4528, 0.01522, 0.4528, 0.109, 0.4376, 0.109, 0.3136, 0.01522, 0.4224, 0.01522, 0.4224, 0.109, 0.3136, 0.109, 0.593, 0.01522, 0.7029, 0.01522, 0.7029, 0.109, 0.593, 0.109, 0.4528, 0.01522, 0.5627, 0.01522, 0.5627, 0.109, 0.4528, 0.109, 0.1726, 0.01522, 0.2821, 0.01522, 0.2821, 0.109, 0.1726, 0.109, 0.157, 0.01522, 0.1726, 0.01522, 0.1726, 0.109, 0.157, 0.109, 0.03065, 0.01522, 0.1415, 0.01522, 0.1415, 0.109, 0.03065, 0.109, 0.7333, 0.01522, 0.8432, 0.01522, 0.8432, 0.109, 0.7333, 0.109, 0.8588, 0.01522, 0.8743, 0.01522, 0.8743, 0.109, 0.8588, 0.109, 0.8743, 0.01522, 0.985, 0.01522, 0.985, 0.109, 0.8743, 0.109, 0.01566, 0.01522, 0.03065, 0.01522, 0.03065, 0.109, 0.01566, 0.109, 0.985, 0.01522, 1.0, 0.01522, 1.0, 0.109, 0.985, 0.109, 0.985, 0.0, 1.0, 0.0, 1.0, 0.01522, 0.985, 0.01522, 0.01566, 0.0, 0.03065, 0.0, 0.03065, 0.01522, 0.01566, 0.01522, 0.8743, 0.0, 0.985, 0.0, 0.985, 0.01522, 0.8743, 0.01522, 0.8588, 0.0, 0.8743, 0.0, 0.8743, 0.01522, 0.8588, 0.01522, 0.7333, 0.0, 0.8432, 0.0, 0.8432, 0.01522, 0.7333, 0.01522, 0.03065, 0.0, 0.1415, 0.0, 0.1415, 0.01522, 0.03065, 0.01522, 0.157, 0.0, 0.1726, 0.0, 0.1726, 0.01522, 0.157, 0.01522, 0.1726, 0.0, 0.2821, 0.0, 0.2821, 0.01522, 0.1726, 0.01522, 0.4528, 0.0, 0.5627, 0.0, 0.5627, 0.01522, 0.4528, 0.01522, 0.593, 0.0, 0.7029, 0.0, 0.7029, 0.01522, 0.593, 0.01522, 0.3136, 0.0, 0.4224, 0.0, 0.4224, 0.01522, 0.3136, 0.01522, 0.4376, 0.0, 0.4528, 0.0, 0.4528, 0.01522, 0.4376, 0.01522, 0.5779, 0.0, 0.593, 0.0, 0.593, 0.01522, 0.5779, 0.01522, 0.7181, 0.0, 0.7333, 0.0, 0.7333, 0.01522, 0.7181, 0.01522, 0.2979, 0.0, 0.3136, 0.0, 0.3136, 0.01522, 0.2979, 0.01522, 0.8432, 0.0, 0.8588, 0.0, 0.8588, 0.01522, 0.8432, 0.01522, 0.7029, 0.0, 0.7181, 0.0, 0.7181, 0.01522, 0.7029, 0.01522, 0.5627, 0.0, 0.5779, 0.0, 0.5779, 0.01522, 0.5627, 0.01522, 0.4224, 0.0, 0.4376, 0.0, 0.4376, 0.01522, 0.4224, 0.01522, 0.2821, 0.0, 0.2979, 0.0, 0.2979, 0.01522, 0.2821, 0.01522, 0.1415, 0.0, 0.157, 0.0, 0.157, 0.01522, 0.1415, 0.01522, 0.01566, 0.1719, 1.0, 0.1719, 1.0, 0.8281, 0.01566, 0.8281, 0.01566, 0.1719, 1.0, 0.8281, 0.01566, 0.8437, 1.0, 0.8437, 1.0, 0.8437, 0.01566, 0.8437, 0.01566, 0.8437, 1.0, 0.8437, 0.985, 0.8437, 1.0, 0.8437, 1.0, 0.8594, 0.985, 0.8594, 0.8743, 0.8594, 0.8588, 0.8594, 0.8432, 0.8594, 0.7333, 0.8594, 0.7181, 0.8594, 0.7029, 0.8594, 0.5931, 0.8594, 0.5779, 0.8594, 0.5627, 0.8594, 0.4528, 0.8594, 0.4376, 0.8594, 0.4224, 0.8594, 0.3136, 0.8594, 0.2979, 0.8594, 0.2821, 0.8594, 0.1726, 0.8594, 0.157, 0.8594, 0.1415, 0.8594, 0.03065, 0.8594, 0.01566, 0.8594, 0.0, 0.8594, 0.0, 0.8437, 0.01566, 0.8437, 0.03065, 0.8437, 0.1415, 0.8437, 0.157, 0.8437, 0.1726, 0.8437, 0.2821, 0.8437, 0.2979, 0.8437, 0.3136, 0.8437, 0.4224, 0.8437, 0.4376, 0.8437, 0.4528, 0.8437, 0.5627, 0.8437, 0.5779, 0.8437, 0.5931, 0.8437, 0.7029, 0.8437, 0.7181, 0.8437, 0.7333, 0.8437, 0.8432, 0.8437, 0.8588, 0.8437, 0.8743, 0.8437, 0.0, 0.0, 0.0, 0.0, 0.0, 0.0, 1.0, 0.1406, 0.01566, 0.1406, 1.0, 0.1406, 1.0, 0.125, 1.0, 0.1406, 0.01566, 0.125, 0.0, 0.0, 0.0, 0.0, 0.0, 0.0])
_ca = me_flight1_1_meshdata.color_attributes.new('Col', 'BYTE_COLOR', 'CORNER')
_ca.data.foreach_set('color', [0.04817, 0.0, 0.0, 1.0, 0.04817, 0.0, 0.0, 1.0, 0.04817, 0.0, 0.0, 1.0, 0.04817, 0.0, 0.0, 1.0, 0.04817, 0.0, 0.0, 1.0, 0.04817, 0.0, 0.0, 1.0, 0.04817, 0.0, 0.0, 1.0, 0.04817, 0.0, 0.0, 1.0, 0.04817, 0.0, 0.0, 1.0, 0.04817, 0.0, 0.0, 1.0, 0.04817, 0.0, 0.0, 1.0, 0.04817, 0.0, 0.0, 1.0, 0.04817, 0.0, 0.0, 1.0, 0.04817, 0.0, 0.0, 1.0, 0.04817, 0.0, 0.0, 1.0, 0.04817, 0.0, 0.0, 1.0, 0.04817, 0.0, 0.0, 1.0, 0.04817, 0.0, 0.0, 1.0, 0.04817, 0.0, 0.0, 1.0, 0.04817, 0.0, 0.0, 1.0, 0.04817, 0.0, 0.0, 1.0, 0.04817, 0.0, 0.0, 1.0, 0.04817, 0.0, 0.0, 1.0, 0.04817, 0.0, 0.0, 1.0, 0.04817, 0.0, 0.0, 1.0, 0.04817, 0.0, 0.0, 1.0, 0.04817, 0.0, 0.0, 1.0, 0.04817, 0.0, 0.0, 1.0, 0.04817, 0.0, 0.0, 1.0, 0.04817, 0.0, 0.0, 1.0, 0.04817, 0.0, 0.0, 1.0, 0.04817, 0.0, 0.0, 1.0, 0.04817, 0.0, 0.0, 1.0, 0.04817, 0.0, 0.0, 1.0, 0.04817, 0.0, 0.0, 1.0, 0.04817, 0.0, 0.0, 1.0, 0.04817, 0.0, 0.0, 1.0, 0.04817, 0.0, 0.0, 1.0, 0.04817, 0.0, 0.0, 1.0, 0.04817, 0.0, 0.0, 1.0, 0.04817, 0.0, 0.0, 1.0, 0.04817, 0.0, 0.0, 1.0, 0.04817, 0.0, 0.0, 1.0, 0.04817, 0.0, 0.0, 1.0, 0.04817, 0.0, 0.0, 1.0, 0.04817, 0.0, 0.0, 1.0, 0.04817, 0.0, 0.0, 1.0, 0.04817, 0.0, 0.0, 1.0, 0.04817, 0.0, 0.0, 1.0, 0.04817, 0.0, 0.0, 1.0, 0.04817, 0.0, 0.0, 1.0, 0.04817, 0.0, 0.0, 1.0, 0.04817, 0.0, 0.0, 1.0, 0.04817, 0.0, 0.0, 1.0, 0.04817, 0.0, 0.0, 1.0, 0.04817, 0.0, 0.0, 1.0, 0.04817, 0.0, 0.0, 1.0, 0.04817, 0.0, 0.0, 1.0, 0.04817, 0.0, 0.0, 1.0, 0.04817, 0.0, 0.0, 1.0, 0.04817, 0.0, 0.0, 1.0, 0.04817, 0.0, 0.0, 1.0, 0.04817, 0.0, 0.0, 1.0, 0.04817, 0.0, 0.0, 1.0, 0.04817, 0.0, 0.0, 1.0, 0.04817, 0.0, 0.0, 1.0, 0.04817, 0.0, 0.0, 1.0, 0.04817, 0.0, 0.0, 1.0, 0.04817, 0.0, 0.0, 1.0, 0.04817, 0.0, 0.0, 1.0, 0.04817, 0.0, 0.0, 1.0, 0.04817, 0.0, 0.0, 1.0, 0.04817, 0.0, 0.0, 1.0, 0.04817, 0.0, 0.0, 1.0, 0.04817, 0.0, 0.0, 1.0, 0.04817, 0.0, 0.0, 1.0, 0.04817, 0.0, 0.0, 1.0, 0.04817, 0.0, 0.0, 1.0, 0.04817, 0.0, 0.0, 1.0, 0.04817, 0.0, 0.0, 1.0, 0.04817, 0.0, 0.0, 1.0, 0.04817, 0.0, 0.0, 1.0, 0.04817, 0.0, 0.0, 1.0, 0.04817, 0.0, 0.0, 1.0, 0.04817, 0.0, 0.0, 1.0, 0.04817, 0.0, 0.0, 1.0, 0.04817, 0.0, 0.0, 1.0, 0.04817, 0.0, 0.0, 1.0, 0.04817, 0.0, 0.0, 1.0, 0.04817, 0.0, 0.0, 1.0, 0.04817, 0.0, 0.0, 1.0, 0.04817, 0.0, 0.0, 1.0, 0.04817, 0.0, 0.0, 1.0, 0.04817, 0.0, 0.0, 1.0, 0.04817, 0.0, 0.0, 1.0, 0.04817, 0.0, 0.0, 1.0, 0.04817, 0.0, 0.0, 1.0, 0.04817, 0.0, 0.0, 1.0, 0.04817, 0.0, 0.0, 1.0, 0.04817, 0.0, 0.0, 1.0, 0.04817, 0.0, 0.0, 1.0, 0.04817, 0.0, 0.0, 1.0, 0.04817, 0.0, 0.0, 1.0, 0.04817, 0.0, 0.0, 1.0, 0.04817, 0.0, 0.0, 1.0, 0.04817, 0.0, 0.0, 1.0, 0.04817, 0.0, 0.0, 1.0, 0.04817, 0.0, 0.0, 1.0, 0.04817, 0.0, 0.0, 1.0, 0.04817, 0.0, 0.0, 1.0, 0.04817, 0.0, 0.0, 1.0, 0.04817, 0.0, 0.0, 1.0, 0.04817, 0.0, 0.0, 1.0, 0.04817, 0.0, 0.0, 1.0, 0.04817, 0.0, 0.0, 1.0, 0.04817, 0.0, 0.0, 1.0, 0.04817, 0.0, 0.0, 1.0, 0.04817, 0.0, 0.0, 1.0, 0.04817, 0.0, 0.0, 1.0, 0.04817, 0.0, 0.0, 1.0, 0.04817, 0.0, 0.0, 1.0, 0.04817, 0.0, 0.0, 1.0, 0.04817, 0.0, 0.0, 1.0, 0.04817, 0.0, 0.0, 1.0, 0.04817, 0.0, 0.0, 1.0, 0.04817, 0.0, 0.0, 1.0, 0.04817, 0.0, 0.0, 1.0, 0.04817, 0.0, 0.0, 1.0, 0.04817, 0.0, 0.0, 1.0, 0.04817, 0.0, 0.0, 1.0, 0.04817, 0.0, 0.0, 1.0, 0.04817, 0.0, 0.0, 1.0, 0.04817, 0.0, 0.0, 1.0, 0.04817, 0.0, 0.0, 1.0, 0.04817, 0.0, 0.0, 1.0, 0.04817, 0.0, 0.0, 1.0, 0.04817, 0.0, 0.0, 1.0, 0.04817, 0.0, 0.0, 1.0, 0.04817, 0.0, 0.0, 1.0, 0.04817, 0.0, 0.0, 1.0, 0.04817, 0.0, 0.0, 1.0, 0.04817, 0.0, 0.0, 1.0, 0.04817, 0.0, 0.0, 1.0, 0.04817, 0.0, 0.0, 1.0, 0.04817, 0.0, 0.0, 1.0, 0.04817, 0.0, 0.0, 1.0, 0.04817, 0.0, 0.0, 1.0, 0.04817, 0.0, 0.0, 1.0, 0.04817, 0.0, 0.0, 1.0, 0.04817, 0.0, 0.0, 1.0, 0.04817, 0.0, 0.0, 1.0, 0.04817, 0.0, 0.0, 1.0, 0.04817, 0.0, 0.0, 1.0, 0.04817, 0.0, 0.0, 1.0, 0.04817, 0.0, 0.0, 1.0, 0.04817, 0.0, 0.0, 1.0, 0.04817, 0.0, 0.0, 1.0, 0.04817, 0.0, 0.0, 1.0, 0.04817, 0.0, 0.0, 1.0, 0.04817, 0.0, 0.0, 1.0, 0.04817, 0.0, 0.0, 1.0, 0.04817, 0.0, 0.0, 1.0, 0.04817, 0.0, 0.0, 1.0, 0.04817, 0.0, 0.0, 1.0, 0.04817, 0.0, 0.0, 1.0, 0.04817, 0.0, 0.0, 1.0, 0.04817, 0.0, 0.0, 1.0, 0.04817, 0.0, 0.0, 1.0, 0.04817, 0.0, 0.0, 1.0, 0.04817, 0.0, 0.0, 1.0, 0.04817, 0.0, 0.0, 1.0, 0.04817, 0.0, 0.0, 1.0, 0.04817, 0.0, 0.0, 1.0, 0.04817, 0.0, 0.0, 1.0, 0.04817, 0.0, 0.0, 1.0, 0.04817, 0.0, 0.0, 1.0, 0.04817, 0.0, 0.0, 1.0, 0.04817, 0.0, 0.0, 1.0, 0.04817, 0.0, 0.0, 1.0, 0.04817, 0.0, 0.0, 1.0, 0.04817, 0.0, 0.0, 1.0, 0.04817, 0.0, 0.0, 1.0, 0.04817, 0.0, 0.0, 1.0, 0.04817, 0.0, 0.0, 1.0, 0.04817, 0.0, 0.0, 1.0, 0.04817, 0.0, 0.0, 1.0, 0.04817, 0.0, 0.0, 1.0, 0.04817, 0.0, 0.0, 1.0, 0.04817, 0.0, 0.0, 1.0, 0.04817, 0.0, 0.0, 1.0, 0.04817, 0.0, 0.0, 1.0, 0.04817, 0.0, 0.0, 1.0, 0.04817, 0.0, 0.0, 1.0, 0.04817, 0.0, 0.0, 1.0, 0.04817, 0.0, 0.0, 1.0, 0.04817, 0.0, 0.0, 1.0, 0.04817, 0.0, 0.0, 1.0, 0.04817, 0.0, 0.0, 1.0, 0.04817, 0.0, 0.0, 1.0, 0.04817, 0.0, 0.0, 1.0, 0.04817, 0.0, 0.0, 1.0, 0.04817, 0.0, 0.0, 1.0, 0.04817, 0.0, 0.0, 1.0, 0.04817, 0.0, 0.0, 1.0, 0.04817, 0.0, 0.0, 1.0, 0.04817, 0.0, 0.0, 1.0, 0.04817, 0.0, 0.0, 1.0, 0.04817, 0.0, 0.0, 1.0, 0.04817, 0.0, 0.0, 1.0, 0.04817, 0.0, 0.0, 1.0, 0.04817, 0.0, 0.0, 1.0, 0.04817, 0.0, 0.0, 1.0, 0.04817, 0.0, 0.0, 1.0, 0.04817, 0.0, 0.0, 1.0, 0.04817, 0.0, 0.0, 1.0, 0.04817, 0.0, 0.0, 1.0, 0.04817, 0.0, 0.0, 1.0, 0.04817, 0.0, 0.0, 1.0, 0.04817, 0.0, 0.0, 1.0, 0.04817, 0.0, 0.0, 1.0, 0.04817, 0.0, 0.0, 1.0, 0.04817, 0.0, 0.0, 1.0, 0.04817, 0.0, 0.0, 1.0, 0.04817, 0.0, 0.0, 1.0, 0.04817, 0.0, 0.0, 1.0, 0.04817, 0.0, 0.0, 1.0, 0.04817, 0.0, 0.0, 1.0, 0.04817, 0.0, 0.0, 1.0, 0.04817, 0.0, 0.0, 1.0, 0.04817, 0.0, 0.0, 1.0, 0.04817, 0.0, 0.0, 1.0, 0.04817, 0.0, 0.0, 1.0, 0.04817, 0.0, 0.0, 1.0, 0.04817, 0.0, 0.0, 1.0, 0.04817, 0.0, 0.0, 1.0, 0.04817, 0.0, 0.0, 1.0, 0.04817, 0.0, 0.0, 1.0, 0.04817, 0.0, 0.0, 1.0, 0.04817, 0.0, 0.0, 1.0, 0.04817, 0.0, 0.0, 1.0, 0.04817, 0.0, 0.0, 1.0, 0.04817, 0.0, 0.0, 1.0, 0.04817, 0.0, 0.0, 1.0, 0.04817, 0.0, 0.0, 1.0, 0.04817, 0.0, 0.0, 1.0, 0.04817, 0.0, 0.0, 1.0, 0.04817, 0.0, 0.0, 1.0, 0.04817, 0.0, 0.0, 1.0, 0.04817, 0.0, 0.0, 1.0, 0.04817, 0.0, 0.0, 1.0, 0.04817, 0.0, 0.0, 1.0, 0.04817, 0.0, 0.0, 1.0, 0.04817, 0.0, 0.0, 1.0, 0.04817, 0.0, 0.0, 1.0, 0.04817, 0.0, 0.0, 1.0, 0.04817, 0.0, 0.0, 1.0, 0.04817, 0.0, 0.0, 1.0, 0.04817, 0.0, 0.0, 1.0, 0.04817, 0.0, 0.0, 1.0, 0.04817, 0.0, 0.0, 1.0, 0.04817, 0.0, 0.0, 1.0, 0.04817, 0.0, 0.0, 1.0, 0.04817, 0.0, 0.0, 1.0, 0.04817, 0.0, 0.0, 1.0, 0.04817, 0.0, 0.0, 1.0, 0.04817, 0.0, 0.0, 1.0, 0.04817, 0.0, 0.0, 1.0, 0.04817, 0.0, 0.0, 1.0, 0.04817, 0.0, 0.0, 1.0, 0.04817, 0.0, 0.0, 1.0, 0.04817, 0.0, 0.0, 1.0, 0.04817, 0.0, 0.0, 1.0, 0.04817, 0.0, 0.0, 1.0, 0.04817, 0.0, 0.0, 1.0, 0.04817, 0.0, 0.0, 1.0, 0.04817, 0.0, 0.0, 1.0, 0.04817, 0.0, 0.0, 1.0, 0.04817, 0.0, 0.0, 1.0, 0.04817, 0.0, 0.0, 1.0, 0.04817, 0.0, 0.0, 1.0, 0.04817, 0.0, 0.0, 1.0, 0.04817, 0.0, 0.0, 1.0, 0.04817, 0.0, 0.0, 1.0, 0.04817, 0.0, 0.0, 1.0, 0.04817, 0.0, 0.0, 1.0, 0.04817, 0.0, 0.0, 1.0, 0.04817, 0.0, 0.0, 1.0, 0.04817, 0.0, 0.0, 1.0, 0.04817, 0.0, 0.0, 1.0, 0.04817, 0.0, 0.0, 1.0, 0.04817, 0.0, 0.0, 1.0, 0.04817, 0.0, 0.0, 1.0, 0.04817, 0.0, 0.0, 1.0, 0.04817, 0.0, 0.0, 1.0, 0.04817, 0.0, 0.0, 1.0, 0.04817, 0.0, 0.0, 1.0, 0.04817, 0.0, 0.0, 1.0, 0.04817, 0.0, 0.0, 1.0, 0.04817, 0.0, 0.0, 1.0, 0.04817, 0.0, 0.0, 1.0, 0.04817, 0.0, 0.0, 1.0, 0.04817, 0.0, 0.0, 1.0, 0.04817, 0.0, 0.0, 1.0, 0.04817, 0.0, 0.0, 1.0, 0.04817, 0.0, 0.0, 1.0, 0.04817, 0.0, 0.0, 1.0, 0.04817, 0.0, 0.0, 1.0, 0.04817, 0.0, 0.0, 1.0, 0.04817, 0.0, 0.0, 1.0, 0.04817, 0.0, 0.0, 1.0, 0.04817, 0.0, 0.0, 1.0, 0.04817, 0.0, 0.0, 1.0, 0.04817, 0.0, 0.0, 1.0, 0.04817, 0.0, 0.0, 1.0, 0.04817, 0.0, 0.0, 1.0, 0.04817, 0.0, 0.0, 1.0, 0.04817, 0.0, 0.0, 1.0, 0.04817, 0.0, 0.0, 1.0, 0.04817, 0.0, 0.0, 1.0, 0.04817, 0.0, 0.0, 1.0, 0.04817, 0.0, 0.0, 1.0, 0.04817, 0.0, 0.0, 1.0, 0.04817, 0.0, 0.0, 1.0, 0.04817, 0.0, 0.0, 1.0, 0.04817, 0.0, 0.0, 1.0, 0.04817, 0.0, 0.0, 1.0, 0.04817, 0.0, 0.0, 1.0, 0.04817, 0.0, 0.0, 1.0, 0.04817, 0.0, 0.0, 1.0, 0.04817, 0.0, 0.0, 1.0, 0.04817, 0.0, 0.0, 1.0, 0.04817, 0.0, 0.0, 1.0, 0.04817, 0.0, 0.0, 1.0, 0.04817, 0.0, 0.0, 1.0, 0.04817, 0.0, 0.0, 1.0, 0.04817, 0.0, 0.0, 1.0, 0.04817, 0.0, 0.0, 1.0, 0.04817, 0.0, 0.0, 1.0, 0.04817, 0.0, 0.0, 1.0, 0.04817, 0.0, 0.0, 1.0, 0.04817, 0.0, 0.0, 1.0, 0.04817, 0.0, 0.0, 1.0, 0.04817, 0.0, 0.0, 1.0, 0.04817, 0.0, 0.0, 1.0, 0.04817, 0.0, 0.0, 1.0, 0.04817, 0.0, 0.0, 1.0, 0.04817, 0.0, 0.0, 1.0, 0.04817, 0.0, 0.0, 1.0, 0.04817, 0.0, 0.0, 1.0, 0.04817, 0.0, 0.0, 1.0, 0.04817, 0.0, 0.0, 1.0, 0.04817, 0.0, 0.0, 1.0, 0.04817, 0.0, 0.0, 1.0, 0.04817, 0.0, 0.0, 1.0, 0.04817, 0.0, 0.0, 1.0, 0.04817, 0.0, 0.0, 1.0, 0.04817, 0.0, 0.0, 1.0, 0.04817, 0.0, 0.0, 1.0, 0.04817, 0.0, 0.0, 1.0, 0.04817, 0.0, 0.0, 1.0, 0.04817, 0.0, 0.0, 1.0, 0.04817, 0.0, 0.0, 1.0, 0.04817, 0.0, 0.0, 1.0, 0.04817, 0.0, 0.0, 1.0, 0.04817, 0.0, 0.0, 1.0, 0.04817, 0.0, 0.0, 1.0, 0.04817, 0.0, 0.0, 1.0, 0.04817, 0.0, 0.0, 1.0, 0.04817, 0.0, 0.0, 1.0, 0.04817, 0.0, 0.0, 1.0, 0.04817, 0.0, 0.0, 1.0, 0.04817, 0.0, 0.0, 1.0, 0.04817, 0.0, 0.0, 1.0, 0.04817, 0.0, 0.0, 1.0, 0.04817, 0.0, 0.0, 1.0, 0.04817, 0.0, 0.0, 1.0, 0.04817, 0.0, 0.0, 1.0, 0.04817, 0.0, 0.0, 1.0, 0.04817, 0.0, 0.0, 1.0, 0.04817, 0.0, 0.0, 1.0, 0.04817, 0.0, 0.0, 1.0, 0.04817, 0.0, 0.0, 1.0, 0.04817, 0.0, 0.0, 1.0, 0.04817, 0.0, 0.0, 1.0, 0.04817, 0.0, 0.0, 1.0, 0.04817, 0.0, 0.0, 1.0, 0.04817, 0.0, 0.0, 1.0, 0.04817, 0.0, 0.0, 1.0, 0.04817, 0.0, 0.0, 1.0, 0.04817, 0.0, 0.0, 1.0, 0.04817, 0.0, 0.0, 1.0, 0.04817, 0.0, 0.0, 1.0, 0.04817, 0.0, 0.0, 1.0, 0.04817, 0.0, 0.0, 1.0, 0.04817, 0.0, 0.0, 1.0, 0.04817, 0.0, 0.0, 1.0, 0.04817, 0.0, 0.0, 1.0, 0.04817, 0.0, 0.0, 1.0, 0.04817, 0.0, 0.0, 1.0, 0.04817, 0.0, 0.0, 1.0, 0.04817, 0.0, 0.0, 1.0, 0.04817, 0.0, 0.0, 1.0, 0.04817, 0.0, 0.0, 1.0, 0.04817, 0.0, 0.0, 1.0, 0.04817, 0.0, 0.0, 1.0, 0.04817, 0.0, 0.0, 1.0, 0.04817, 0.0, 0.0, 1.0, 0.04817, 0.0, 0.0, 1.0, 0.04817, 0.0, 0.0, 1.0, 0.04817, 0.0, 0.0, 1.0, 0.04817, 0.0, 0.0, 1.0, 0.04817, 0.0, 0.0, 1.0, 0.04817, 0.0, 0.0, 1.0, 0.04817, 0.0, 0.0, 1.0, 0.04817, 0.0, 0.0, 1.0, 0.04817, 0.0, 0.0, 1.0, 0.04817, 0.0, 0.0, 1.0, 0.04817, 0.0, 0.0, 1.0, 0.04817, 0.0, 0.0, 1.0, 0.04817, 0.0, 0.0, 1.0, 0.04817, 0.0, 0.0, 1.0, 0.04817, 0.0, 0.0, 1.0, 0.04817, 0.0, 0.0, 1.0, 0.04817, 0.0, 0.0, 1.0, 0.04817, 0.0, 0.0, 1.0, 0.04817, 0.0, 0.0, 1.0, 0.04817, 0.0, 0.0, 1.0, 0.04817, 0.0, 0.0, 1.0, 0.04817, 0.0, 0.0, 1.0, 0.04817, 0.0, 0.0, 1.0, 0.04817, 0.0, 0.0, 1.0, 0.04817, 0.0, 0.0, 1.0, 0.04817, 0.0, 0.0, 1.0, 0.04817, 0.0, 0.0, 1.0, 0.04817, 0.0, 0.0, 1.0, 0.04817, 0.0, 0.0, 1.0, 0.04817, 0.0, 0.0, 1.0, 0.04817, 0.0, 0.0, 1.0, 0.04817, 0.0, 0.0, 1.0, 0.04817, 0.0, 0.0, 1.0, 0.04817, 0.0, 0.0, 1.0, 0.04817, 0.0, 0.0, 1.0, 0.04817, 0.0, 0.0, 1.0, 0.04817, 0.0, 0.0, 1.0, 0.04817, 0.0, 0.0, 1.0, 0.04817, 0.0, 0.0, 1.0, 0.04817, 0.0, 0.0, 1.0, 0.04817, 0.0, 0.0, 1.0, 0.04817, 0.0, 0.0, 1.0, 0.04817, 0.0, 0.0, 1.0, 0.04817, 0.0, 0.0, 1.0, 0.04817, 0.0, 0.0, 1.0, 0.04817, 0.0, 0.0, 1.0, 0.04817, 0.0, 0.0, 1.0, 0.04817, 0.0, 0.0, 1.0, 0.04817, 0.0, 0.0, 1.0, 0.04817, 0.0, 0.0, 1.0, 0.04817, 0.0, 0.0, 1.0, 0.04817, 0.0, 0.0, 1.0, 0.04817, 0.0, 0.0, 1.0, 0.04817, 0.0, 0.0, 1.0, 0.04817, 0.0, 0.0, 1.0, 0.04817, 0.0, 0.0, 1.0, 0.04817, 0.0, 0.0, 1.0, 0.04817, 0.0, 0.0, 1.0, 0.04817, 0.0, 0.0, 1.0, 0.04817, 0.0, 0.0, 1.0, 0.04817, 0.0, 0.0, 1.0, 0.04817, 0.0, 0.0, 1.0, 0.04817, 0.0, 0.0, 1.0, 0.04817, 0.0, 0.0, 1.0, 0.04817, 0.0, 0.0, 1.0, 0.04817, 0.0, 0.0, 1.0, 0.04817, 0.0, 0.0, 1.0, 0.04817, 0.0, 0.0, 1.0, 0.04817, 0.0, 0.0, 1.0, 0.04817, 0.0, 0.0, 1.0, 0.04817, 0.0, 0.0, 1.0, 0.04817, 0.0, 0.0, 1.0, 0.04817, 0.0, 0.0, 1.0, 0.04817, 0.0, 0.0, 1.0, 0.04817, 0.0, 0.0, 1.0, 0.04817, 0.0, 0.0, 1.0, 0.04817, 0.0, 0.0, 1.0, 0.04817, 0.0, 0.0, 1.0, 0.04817, 0.0, 0.0, 1.0, 0.04817, 0.0, 0.0, 1.0, 0.04817, 0.0, 0.0, 1.0, 0.04817, 0.0, 0.0, 1.0, 0.04817, 0.0, 0.0, 1.0, 0.04817, 0.0, 0.0, 1.0, 0.04817, 0.0, 0.0, 1.0, 0.04817, 0.0, 0.0, 1.0, 0.04817, 0.0, 0.0, 1.0, 0.04817, 0.0, 0.0, 1.0, 0.04817, 0.0, 0.0, 1.0, 0.04817, 0.0, 0.0, 1.0, 0.04817, 0.0, 0.0, 1.0, 0.04817, 0.0, 0.0, 1.0, 0.04817, 0.0, 0.0, 1.0, 0.04817, 0.0, 0.0, 1.0, 0.04817, 0.0, 0.0, 1.0, 0.04817, 0.0, 0.0, 1.0, 0.04817, 0.0, 0.0, 1.0, 0.04817, 0.0, 0.0, 1.0, 0.04817, 0.0, 0.0, 1.0, 0.04817, 0.0, 0.0, 1.0, 0.04817, 0.0, 0.0, 1.0, 0.04817, 0.0, 0.0, 1.0, 0.04817, 0.0, 0.0, 1.0, 0.04817, 0.0, 0.0, 1.0, 0.04817, 0.0, 0.0, 1.0, 0.04817, 0.0, 0.0, 1.0, 0.04817, 0.0, 0.0, 1.0, 0.04817, 0.0, 0.0, 1.0, 0.04817, 0.0, 0.0, 1.0, 0.04817, 0.0, 0.0, 1.0, 0.04817, 0.0, 0.0, 1.0, 0.04817, 0.0, 0.0, 1.0, 0.04817, 0.0, 0.0, 1.0, 0.04817, 0.0, 0.0, 1.0, 0.04817, 0.0, 0.0, 1.0, 0.04817, 0.0, 0.0, 1.0, 0.04817, 0.0, 0.0, 1.0, 0.04817, 0.0, 0.0, 1.0, 0.04817, 0.0, 0.0, 1.0, 0.04817, 0.0, 0.0, 1.0, 0.04817, 0.0, 0.0, 1.0, 0.04817, 0.0, 0.0, 1.0, 0.04817, 0.0, 0.0, 1.0, 0.04817, 0.0, 0.0, 1.0, 0.04817, 0.0, 0.0, 1.0, 0.04817, 0.0, 0.0, 1.0, 0.04817, 0.0, 0.0, 1.0, 0.04817, 0.0, 0.0, 1.0, 0.04817, 0.0, 0.0, 1.0, 0.04817, 0.0, 0.0, 1.0, 0.04817, 0.0, 0.0, 1.0, 0.04817, 0.0, 0.0, 1.0, 0.04817, 0.0, 0.0, 1.0, 0.04817, 0.0, 0.0, 1.0, 0.04817, 0.0, 0.0, 1.0, 0.04817, 0.0, 0.0, 1.0, 0.04817, 0.0, 0.0, 1.0, 0.04817, 0.0, 0.0, 1.0, 0.04817, 0.0, 0.0, 1.0, 0.04817, 0.0, 0.0, 1.0, 0.04817, 0.0, 0.0, 1.0, 0.04817, 0.0, 0.0, 1.0, 0.04817, 0.0, 0.0, 1.0, 0.04817, 0.0, 0.0, 1.0, 0.04817, 0.0, 0.0, 1.0, 0.04817, 0.0, 0.0, 1.0, 0.04817, 0.0, 0.0, 1.0, 0.04817, 0.0, 0.0, 1.0, 0.04817, 0.0, 0.0, 1.0, 0.04817, 0.0, 0.0, 1.0, 0.04817, 0.0, 0.0, 1.0, 0.04817, 0.0, 0.0, 1.0, 0.04817, 0.0, 0.0, 1.0, 0.04817, 0.0, 0.0, 1.0, 0.04817, 0.0, 0.0, 1.0, 0.04817, 0.0, 0.0, 1.0, 0.04817, 0.0, 0.0, 1.0, 0.04817, 0.0, 0.0, 1.0, 0.04817, 0.0, 0.0, 1.0, 0.04817, 0.0, 0.0, 1.0, 0.04817, 0.0, 0.0, 1.0, 0.04817, 0.0, 0.0, 1.0, 0.04817, 0.0, 0.0, 1.0, 0.04817, 0.0, 0.0, 1.0, 0.04817, 0.0, 0.0, 1.0, 0.04817, 0.0, 0.0, 1.0, 0.04817, 0.0, 0.0, 1.0, 0.04817, 0.0, 0.0, 1.0, 0.04817, 0.0, 0.0, 1.0, 0.04817, 0.0, 0.0, 1.0, 0.04817, 0.0, 0.0, 1.0, 0.04817, 0.0, 0.0, 1.0, 0.04817, 0.0, 0.0, 1.0, 0.04817, 0.0, 0.0, 1.0, 0.04817, 0.0, 0.0, 1.0, 0.04817, 0.0, 0.0, 1.0, 0.04817, 0.0, 0.0, 1.0, 0.04817, 0.0, 0.0, 1.0, 0.04817, 0.0, 0.0, 1.0, 0.04817, 0.0, 0.0, 1.0, 0.04817, 0.0, 0.0, 1.0, 0.04817, 0.0, 0.0, 1.0, 0.04817, 0.0, 0.0, 1.0, 0.04817, 0.0, 0.0, 1.0, 0.04817, 0.0, 0.0, 1.0, 0.04817, 0.0, 0.0, 1.0, 0.04817, 0.0, 0.0, 1.0, 0.04817, 0.0, 0.0, 1.0, 0.04817, 0.0, 0.0, 1.0, 0.04817, 0.0, 0.0, 1.0, 0.04817, 0.0, 0.0, 1.0, 0.04817, 0.0, 0.0, 1.0, 0.04817, 0.0, 0.0, 1.0, 0.04817, 0.0, 0.0, 1.0, 0.04817, 0.0, 0.0, 1.0, 0.04817, 0.0, 0.0, 1.0, 0.04817, 0.0, 0.0, 1.0, 0.04817, 0.0, 0.0, 1.0, 0.04817, 0.0, 0.0, 1.0, 0.04817, 0.0, 0.0, 1.0, 0.04817, 0.0, 0.0, 1.0, 0.04817, 0.0, 0.0, 1.0, 0.04817, 0.0, 0.0, 1.0, 0.04817, 0.0, 0.0, 1.0, 0.04817, 0.0, 0.0, 1.0, 0.04817, 0.0, 0.0, 1.0, 0.04817, 0.0, 0.0, 1.0, 0.04817, 0.0, 0.0, 1.0, 0.04817, 0.0, 0.0, 1.0, 0.04817, 0.0, 0.0, 1.0, 0.04817, 0.0, 0.0, 1.0, 0.04817, 0.0, 0.0, 1.0, 0.04817, 0.0, 0.0, 1.0, 0.04817, 0.0, 0.0, 1.0, 0.04817, 0.0, 0.0, 1.0, 0.04817, 0.0, 0.0, 1.0, 0.04817, 0.0, 0.0, 1.0, 0.04817, 0.0, 0.0, 1.0, 0.04817, 0.0, 0.0, 1.0, 0.04817, 0.0, 0.0, 1.0, 0.04817, 0.0, 0.0, 1.0, 0.04817, 0.0, 0.0, 1.0, 0.04817, 0.0, 0.0, 1.0, 0.04817, 0.0, 0.0, 1.0, 0.04817, 0.0, 0.0, 1.0, 0.04817, 0.0, 0.0, 1.0, 0.04817, 0.0, 0.0, 1.0, 0.04817, 0.0, 0.0, 1.0, 0.04817, 0.0, 0.0, 1.0, 0.04817, 0.0, 0.0, 1.0, 0.04817, 0.0, 0.0, 1.0, 0.04817, 0.0, 0.0, 1.0, 0.04817, 0.0, 0.0, 1.0, 0.04817, 0.0, 0.0, 1.0, 0.04817, 0.0, 0.0, 1.0, 0.04817, 0.0, 0.0, 1.0, 0.04817, 0.0, 0.0, 1.0, 0.04817, 0.0, 0.0, 1.0, 0.04817, 0.0, 0.0, 1.0, 0.04817, 0.0, 0.0, 1.0, 0.04817, 0.0, 0.0, 1.0, 0.04817, 0.0, 0.0, 1.0, 0.04817, 0.0, 0.0, 1.0, 0.04817, 0.0, 0.0, 1.0, 0.04817, 0.0, 0.0, 1.0, 0.04817, 0.0, 0.0, 1.0, 0.04817, 0.0, 0.0, 1.0, 0.04817, 0.0, 0.0, 1.0, 0.04817, 0.0, 0.0, 1.0, 0.04817, 0.0, 0.0, 1.0, 0.04817, 0.0, 0.0, 1.0, 0.04817, 0.0, 0.0, 1.0, 0.04817, 0.0, 0.0, 1.0, 0.04817, 0.0, 0.0, 1.0, 0.04817, 0.0, 0.0, 1.0, 0.04817, 0.0, 0.0, 1.0, 0.04817, 0.0, 0.0, 1.0, 0.04817, 0.0, 0.0, 1.0, 0.04817, 0.0, 0.0, 1.0, 0.04817, 0.0, 0.0, 1.0, 0.04817, 0.0, 0.0, 1.0, 0.04817, 0.0, 0.0, 1.0, 0.04817, 0.0, 0.0, 1.0, 0.04817, 0.0, 0.0, 1.0, 0.04817, 0.0, 0.0, 1.0, 0.04817, 0.0, 0.0, 1.0, 0.04817, 0.0, 0.0, 1.0, 0.04817, 0.0, 0.0, 1.0, 0.04817, 0.0, 0.0, 1.0, 0.04817, 0.0, 0.0, 1.0, 0.04817, 0.0, 0.0, 1.0, 0.04817, 0.0, 0.0, 1.0, 0.04817, 0.0, 0.0, 1.0, 0.04817, 0.0, 0.0, 1.0, 0.04817, 0.0, 0.0, 1.0, 0.04817, 0.0, 0.0, 1.0, 0.04817, 0.0, 0.0, 1.0, 0.04817, 0.0, 0.0, 1.0, 0.04817, 0.0, 0.0, 1.0, 0.04817, 0.0, 0.0, 1.0, 0.04817, 0.0, 0.0, 1.0, 0.04817, 0.0, 0.0, 1.0, 0.04817, 0.0, 0.0, 1.0, 0.04817, 0.0, 0.0, 1.0, 0.04817, 0.0, 0.0, 1.0, 0.04817, 0.0, 0.0, 1.0, 0.04817, 0.0, 0.0, 1.0, 0.04817, 0.0, 0.0, 1.0, 0.04817, 0.0, 0.0, 1.0, 0.04817, 0.0, 0.0, 1.0, 0.04817, 0.0, 0.0, 1.0, 0.04817, 0.0, 0.0, 1.0, 0.04817, 0.0, 0.0, 1.0, 0.04817, 0.0, 0.0, 1.0, 0.04817, 0.0, 0.0, 1.0, 0.04817, 0.0, 0.0, 1.0, 0.04817, 0.0, 0.0, 1.0, 0.04817, 0.0, 0.0, 1.0, 0.04817, 0.0, 0.0, 1.0, 0.04817, 0.0, 0.0, 1.0, 0.04817, 0.0, 0.0, 1.0, 0.04817, 0.0, 0.0, 1.0, 0.04817, 0.0, 0.0, 1.0, 0.04817, 0.0, 0.0, 1.0, 0.04817, 0.0, 0.0, 1.0, 0.04817, 0.0, 0.0, 1.0, 0.04817, 0.0, 0.0, 1.0, 0.04817, 0.0, 0.0, 1.0, 0.04817, 0.0, 0.0, 1.0, 0.04817, 0.0, 0.0, 1.0, 0.04817, 0.0, 0.0, 1.0, 0.04817, 0.0, 0.0, 1.0, 0.04817, 0.0, 0.0, 1.0, 0.04817, 0.0, 0.0, 1.0, 0.04817, 0.0, 0.0, 1.0, 0.04817, 0.0, 0.0, 1.0, 0.04817, 0.0, 0.0, 1.0, 0.04817, 0.0, 0.0, 1.0, 0.04817, 0.0, 0.0, 1.0, 0.04817, 0.0, 0.0, 1.0, 0.04817, 0.0, 0.0, 1.0, 0.04817, 0.0, 0.0, 1.0, 0.04817, 0.0, 0.0, 1.0, 0.04817, 0.0, 0.0, 1.0, 0.04817, 0.0, 0.0, 1.0, 0.04817, 0.0, 0.0, 1.0, 0.04817, 0.0, 0.0, 1.0, 0.04817, 0.0, 0.0, 1.0, 0.04817, 0.0, 0.0, 1.0, 0.04817, 0.0, 0.0, 1.0, 0.04817, 0.0, 0.0, 1.0, 0.04817, 0.0, 0.0, 1.0, 0.04817, 0.0, 0.0, 1.0, 0.04817, 0.0, 0.0, 1.0, 0.04817, 0.0, 0.0, 1.0, 0.04817, 0.0, 0.0, 1.0, 0.04817, 0.0, 0.0, 1.0, 0.04817, 0.0, 0.0, 1.0, 0.04817, 0.0, 0.0, 1.0, 0.04817, 0.0, 0.0, 1.0, 0.04817, 0.0, 0.0, 1.0, 0.04817, 0.0, 0.0, 1.0, 0.04817, 0.0, 0.0, 1.0, 0.04817, 0.0, 0.0, 1.0, 0.04817, 0.0, 0.0, 1.0, 0.04817, 0.0, 0.0, 1.0, 0.04817, 0.0, 0.0, 1.0, 0.04817, 0.0, 0.0, 1.0, 0.04817, 0.0, 0.0, 1.0, 0.04817, 0.0, 0.0, 1.0, 0.04817, 0.0, 0.0, 1.0, 0.04817, 0.0, 0.0, 1.0, 0.04817, 0.0, 0.0, 1.0, 0.04817, 0.0, 0.0, 1.0, 0.04817, 0.0, 0.0, 1.0, 0.04817, 0.0, 0.0, 1.0, 0.04817, 0.0, 0.0, 1.0, 0.04817, 0.0, 0.0, 1.0, 0.04817, 0.0, 0.0, 1.0, 0.04817, 0.0, 0.0, 1.0, 0.04817, 0.0, 0.0, 1.0, 0.04817, 0.0, 0.0, 1.0, 0.04817, 0.0, 0.0, 1.0, 0.04817, 0.0, 0.0, 1.0, 0.04817, 0.0, 0.0, 1.0, 0.04817, 0.0, 0.0, 1.0, 0.04817, 0.0, 0.0, 1.0, 0.04817, 0.0, 0.0, 1.0, 0.04817, 0.0, 0.0, 1.0, 0.04817, 0.0, 0.0, 1.0, 0.04817, 0.0, 0.0, 1.0, 0.04817, 0.0, 0.0, 1.0, 0.04817, 0.0, 0.0, 1.0, 0.04817, 0.0, 0.0, 1.0, 0.04817, 0.0, 0.0, 1.0, 0.04817, 0.0, 0.0, 1.0, 0.04817, 0.0, 0.0, 1.0, 0.04817, 0.0, 0.0, 1.0, 0.04817, 0.0, 0.0, 1.0, 0.04817, 0.0, 0.0, 1.0, 0.04817, 0.0, 0.0, 1.0, 0.04817, 0.0, 0.0, 1.0, 0.04817, 0.0, 0.0, 1.0, 0.04817, 0.0, 0.0, 1.0, 0.04817, 0.0, 0.0, 1.0, 0.04817, 0.0, 0.0, 1.0, 0.04817, 0.0, 0.0, 1.0, 0.04817, 0.0, 0.0, 1.0, 0.04817, 0.0, 0.0, 1.0, 0.04817, 0.0, 0.0, 1.0, 0.04817, 0.0, 0.0, 1.0, 0.04817, 0.0, 0.0, 1.0, 0.04817, 0.0, 0.0, 1.0, 0.04817, 0.0, 0.0, 1.0, 0.04817, 0.0, 0.0, 1.0, 0.04817, 0.0, 0.0, 1.0, 0.04817, 0.0, 0.0, 1.0, 0.04817, 0.0, 0.0, 1.0, 0.04817, 0.0, 0.0, 1.0, 0.04817, 0.0, 0.0, 1.0, 0.04817, 0.0, 0.0, 1.0, 0.04817, 0.0, 0.0, 1.0, 0.04817, 0.0, 0.0, 1.0, 0.04817, 0.0, 0.0, 1.0, 0.04817, 0.0, 0.0, 1.0, 0.04817, 0.0, 0.0, 1.0, 0.04817, 0.0, 0.0, 1.0, 0.04817, 0.0, 0.0, 1.0, 0.04817, 0.0, 0.0, 1.0, 0.04817, 0.0, 0.0, 1.0, 0.04817, 0.0, 0.0, 1.0, 0.04817, 0.0, 0.0, 1.0, 0.04817, 0.0, 0.0, 1.0, 0.04817, 0.0, 0.0, 1.0, 0.04817, 0.0, 0.0, 1.0, 0.04817, 0.0, 0.0, 1.0, 0.04817, 0.0, 0.0, 1.0, 0.04817, 0.0, 0.0, 1.0, 0.04817, 0.0, 0.0, 1.0, 0.04817, 0.0, 0.0, 1.0, 0.04817, 0.0, 0.0, 1.0, 0.04817, 0.0, 0.0, 1.0, 0.04817, 0.0, 0.0, 1.0, 0.04817, 0.0, 0.0, 1.0, 0.04817, 0.0, 0.0, 1.0, 0.04817, 0.0, 0.0, 1.0, 0.04817, 0.0, 0.0, 1.0, 0.04817, 0.0, 0.0, 1.0, 0.04817, 0.0, 0.0, 1.0, 0.04817, 0.0, 0.0, 1.0, 0.04817, 0.0, 0.0, 1.0, 0.04817, 0.0, 0.0, 1.0, 0.04817, 0.0, 0.0, 1.0, 0.04817, 0.0, 0.0, 1.0, 0.04817, 0.0, 0.0, 1.0, 0.04817, 0.0, 0.0, 1.0, 0.04817, 0.0, 0.0, 1.0, 0.04817, 0.0, 0.0, 1.0, 0.04817, 0.0, 0.0, 1.0, 0.04817, 0.0, 0.0, 1.0, 0.04817, 0.0, 0.0, 1.0, 0.04817, 0.0, 0.0, 1.0, 0.04817, 0.0, 0.0, 1.0, 0.04817, 0.0, 0.0, 1.0, 0.04817, 0.0, 0.0, 1.0, 0.04817, 0.0, 0.0, 1.0, 0.04817, 0.0, 0.0, 1.0, 0.04817, 0.0, 0.0, 1.0, 0.04817, 0.0, 0.0, 1.0, 0.04817, 0.0, 0.0, 1.0, 0.04817, 0.0, 0.0, 1.0, 0.04817, 0.0, 0.0, 1.0, 0.04817, 0.0, 0.0, 1.0, 0.04817, 0.0, 0.0, 1.0, 0.04817, 0.0, 0.0, 1.0, 0.04817, 0.0, 0.0, 1.0, 0.04817, 0.0, 0.0, 1.0, 0.04817, 0.0, 0.0, 1.0, 0.04817, 0.0, 0.0, 1.0, 0.04817, 0.0, 0.0, 1.0, 0.04817, 0.0, 0.0, 1.0, 0.04817, 0.0, 0.0, 1.0, 0.04817, 0.0, 0.0, 1.0, 0.04817, 0.0, 0.0, 1.0, 0.04817, 0.0, 0.0, 1.0, 0.04817, 0.0, 0.0, 1.0, 0.04817, 0.0, 0.0, 1.0, 0.04817, 0.0, 0.0, 1.0, 0.04817, 0.0, 0.0, 1.0, 0.04817, 0.0, 0.0, 1.0, 0.04817, 0.0, 0.0, 1.0, 0.04817, 0.0, 0.0, 1.0, 0.04817, 0.0, 0.0, 1.0, 0.04817, 0.0, 0.0, 1.0, 0.04817, 0.0, 0.0, 1.0, 0.04817, 0.0, 0.0, 1.0, 0.04817, 0.0, 0.0, 1.0, 0.04817, 0.0, 0.0, 1.0, 0.04817, 0.0, 0.0, 1.0, 0.04817, 0.0, 0.0, 1.0, 0.04817, 0.0, 0.0, 1.0, 0.04817, 0.0, 0.0, 1.0, 0.04817, 0.0, 0.0, 1.0, 0.04817, 0.0, 0.0, 1.0, 0.04817, 0.0, 0.0, 1.0, 0.04817, 0.0, 0.0, 1.0, 0.04817, 0.0, 0.0, 1.0, 0.04817, 0.0, 0.0, 1.0, 0.04817, 0.0, 0.0, 1.0, 0.04817, 0.0, 0.0, 1.0, 0.04817, 0.0, 0.0, 1.0, 0.04817, 0.0, 0.0, 1.0, 0.04817, 0.0, 0.0, 1.0, 0.04817, 0.0, 0.0, 1.0, 0.04817, 0.0, 0.0, 1.0, 0.04817, 0.0, 0.0, 1.0, 0.04817, 0.0, 0.0, 1.0, 0.04817, 0.0, 0.0, 1.0, 0.04817, 0.0, 0.0, 1.0, 0.04817, 0.0, 0.0, 1.0, 0.04817, 0.0, 0.0, 1.0, 0.04817, 0.0, 0.0, 1.0, 0.04817, 0.0, 0.0, 1.0, 0.04817, 0.0, 0.0, 1.0, 0.04817, 0.0, 0.0, 1.0, 0.04817, 0.0, 0.0, 1.0, 0.04817, 0.0, 0.0, 1.0, 0.04817, 0.0, 0.0, 1.0, 0.04817, 0.0, 0.0, 1.0, 0.04817, 0.0, 0.0, 1.0, 0.04817, 0.0, 0.0, 1.0, 0.04817, 0.0, 0.0, 1.0, 0.04817, 0.0, 0.0, 1.0, 0.04817, 0.0, 0.0, 1.0, 0.04817, 0.0, 0.0, 1.0, 0.04817, 0.0, 0.0, 1.0, 0.04817, 0.0, 0.0, 1.0, 0.04817, 0.0, 0.0, 1.0, 0.04817, 0.0, 0.0, 1.0, 0.04817, 0.0, 0.0, 1.0, 0.04817, 0.0, 0.0, 1.0, 0.04817, 0.0, 0.0, 1.0, 0.04817, 0.0, 0.0, 1.0, 0.04817, 0.0, 0.0, 1.0, 0.04817, 0.0, 0.0, 1.0, 0.04817, 0.0, 0.0, 1.0, 0.04817, 0.0, 0.0, 1.0, 0.04817, 0.0, 0.0, 1.0, 0.04817, 0.0, 0.0, 1.0, 0.04817, 0.0, 0.0, 1.0, 0.04817, 0.0, 0.0, 1.0, 0.04817, 0.0, 0.0, 1.0, 0.04817, 0.0, 0.0, 1.0, 0.04817, 0.0, 0.0, 1.0, 0.04817, 0.0, 0.0, 1.0, 0.04817, 0.0, 0.0, 1.0, 0.04817, 0.0, 0.0, 1.0, 0.04817, 0.0, 0.0, 1.0, 0.04817, 0.0, 0.0, 1.0])
me_flight1_1_meshdata.materials.append(mat_flight1_1)
me_flight1_1_meshdata.use_remesh_preserve_volume = False
me_flight1_1_meshdata.use_remesh_preserve_attributes = False
me_flight1_1_meshdata.use_mirror_vertex_groups = False
me_flight1_1_meshdata.update()

# ---- objects
ob_flight1_1b_mesh = bpy.data.objects.new('flight1_1b_mesh', me_flight1_1_meshdata)

# ---- transforms, parenting, visibility, modifiers, constraints
ob_flight1_1b_mesh.location = (0.0, 0.0, 0.0)
ob_flight1_1b_mesh.lineart.crease_threshold = 0.0

# ---- collection membership
col_collection_1.objects.link(ob_flight1_1b_mesh)

# ---- scene / render settings (as saved in the file)
scene.frame_start = 1; scene.frame_end = 2; scene.frame_set(1)
scene.render.engine = 'BLENDER_EEVEE_NEXT'
scene.render.resolution_percentage = 50
scene.render.dither_intensity = 0.0
scene.cycles.use_denoising = False
scene.cycles.samples = 10
scene.cycles.sampling_pattern = 'TABULATED_SOBOL'
scene.cycles.light_sampling_threshold = 0.0
scene.cycles.use_adaptive_sampling = False
scene.cycles.use_light_tree = False
scene.cycles.blur_glossy = 0.0
scene.cycles.pixel_filter_type = 'GAUSSIAN'
scene.cycles.sample_clamp_indirect = 0.0
scene.view_settings.view_transform = 'Standard'
bpy.context.view_layer.update()

# ---- added for rendering (the .blend has no active camera and no usable light): camera, sun
cam_auto = bpy.data.cameras.new('AutoCamera')
cam_auto.lens = 50.0
cam_auto.sensor_width = 36.0
cam_auto.clip_end = 1000.0
ob_auto_camera = bpy.data.objects.new('AutoCamera', cam_auto)
scene.collection.objects.link(ob_auto_camera)
ob_auto_camera.location = (3.34987, -2.75985, 2.6799)
ob_auto_camera.rotation_euler = (1.09748, -7.21219e-08, 0.694738)
scene.camera = ob_auto_camera
light_auto_sun = bpy.data.lights.new('AutoSun', 'SUN')
light_auto_sun.energy = 3.0
light_auto_sun.angle = 0.0523599
ob_auto_sun = bpy.data.objects.new('AutoSun', light_auto_sun)
scene.collection.objects.link(ob_auto_sun)
ob_auto_sun.rotation_euler = (0.872665, 0.174533, 0.523599)
bpy.context.view_layer.update()
